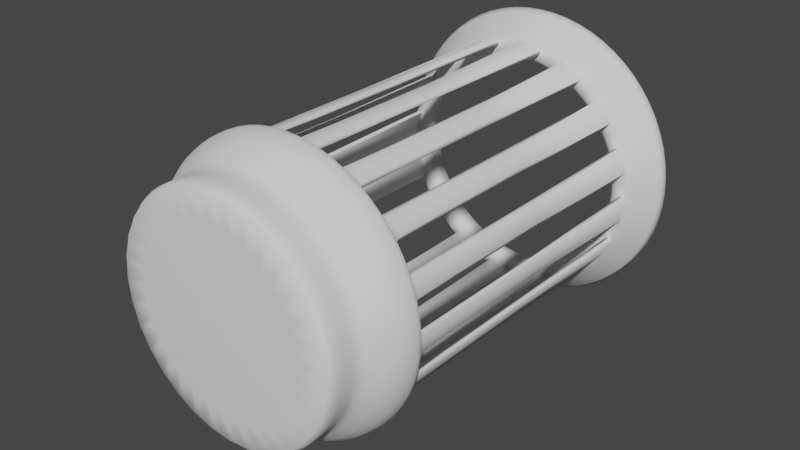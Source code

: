 # Source: trash_can.blend  (saved by Blender 2.90.8; exported with 4.5.12 LTS)
import bpy
from mathutils import Matrix  # noqa: F401  (used for matrix-valued properties, if any)

bpy.ops.wm.read_factory_settings(use_empty=True)
scene = bpy.context.scene
scene.name = 'Scene'

# ---- collections
col_collection = bpy.data.collections.new('Collection'); scene.collection.children.link(col_collection)

# ---- world
world_world = bpy.data.worlds.new('World'); scene.world = world_world
world_world.use_nodes = True; world_world.node_tree.nodes.clear()
_N = world_world.node_tree.nodes; _L = world_world.node_tree.links
n0 = _N.new('ShaderNodeOutputWorld'); n0.name = 'World Output'; n0.location = (300, 300)
n1 = _N.new('ShaderNodeBackground'); n1.name = 'Background'; n1.location = (10, 300)
n1.inputs[0].default_value = (0.05088, 0.05088, 0.05088, 1.0)
_L.new(n1.outputs[0], n0.inputs[0])
n0.is_active_output = True
world_world.color = (0.05088, 0.05088, 0.05088)
world_world.use_sun_shadow = False
world_world.sun_shadow_jitter_overblur = 0.0

# ---- meshes
me_x = bpy.data.meshes.new('Окружность')
me_x.from_pydata([(-4.085e-08, 0.03106, -0.5507), (-0.1077, 0.03106, -0.5401), (-0.2112, 0.03106, -0.5087), (-0.3066, 0.03106, -0.4577), (-0.3903, 0.03106, -0.389), (-0.4589, 0.03106, -0.3054), (-0.5099, 0.03106, -0.21), (-0.5413, 0.03106, -0.1064), (-0.5519, 0.03106, 0.001244), (-0.5413, 0.03106, 0.1089), (-0.5099, 0.03106, 0.2125), (-0.4589, 0.03106, 0.3079), (-0.3903, 0.03106, 0.3915), (-0.3066, 0.03106, 0.4602), (-0.2112, 0.03106, 0.5112), (-0.1077, 0.03106, 0.5426), (1.39e-07, 0.03106, 0.5532), (0.1077, 0.03106, 0.5426), (0.2112, 0.03106, 0.5112), (0.3066, 0.03106, 0.4602), (0.3903, 0.03106, 0.3915), (0.4589, 0.03106, 0.3079), (0.5099, 0.03106, 0.2125), (0.5413, 0.03106, 0.1089), (0.5519, 0.03106, 0.001244), (0.5413, 0.03106, -0.1064), (0.5099, 0.03106, -0.21), (0.4589, 0.03106, -0.3054), (0.3903, 0.03106, -0.389), (0.3066, 0.03106, -0.4577), (0.2112, 0.03106, -0.5087), (0.1077, 0.03106, -0.5401), (-4.085e-08, 0.1964, -0.5507), (-0.1077, 0.1964, -0.5401), (-0.2112, 0.1964, -0.5087), (-0.3066, 0.1964, -0.4577), (-0.3903, 0.1964, -0.389), (-0.4589, 0.1964, -0.3054), (-0.5099, 0.1964, -0.21), (-0.5413, 0.1964, -0.1064), (-0.5519, 0.1964, 0.001244), (-0.5413, 0.1964, 0.1089), (-0.5099, 0.1964, 0.2125), (-0.4589, 0.1964, 0.3079), (-0.3903, 0.1964, 0.3915), (-0.3066, 0.1964, 0.4602), (-0.2112, 0.1964, 0.5112), (-0.1077, 0.1964, 0.5426), (1.39e-07, 0.1964, 0.5532), (0.1077, 0.1964, 0.5426), (0.2112, 0.1964, 0.5112), (0.3066, 0.1964, 0.4602), (0.3903, 0.1964, 0.3915), (0.4589, 0.1964, 0.3079), (0.5099, 0.1964, 0.2125), (0.5413, 0.1964, 0.1089), (0.5519, 0.1964, 0.001244), (0.5413, 0.1964, -0.1064), (0.5099, 0.1964, -0.21), (0.4589, 0.1964, -0.3054), (0.3903, 0.1964, -0.389), (0.3066, 0.1964, -0.4577), (0.2112, 0.1964, -0.5087), (0.1077, 0.1964, -0.5401), (-2.979e-08, 0.321, -0.6505), (-0.1271, 0.321, -0.6379), (-0.2494, 0.321, -0.6009), (-0.3621, 0.321, -0.5406), (-0.4608, 0.321, -0.4596), (-0.5419, 0.321, -0.3608), (-0.6021, 0.321, -0.2482), (-0.6392, 0.321, -0.1259), (-0.6517, 0.321, 0.001244), (-0.6392, 0.321, 0.1284), (-0.6021, 0.321, 0.2506), (-0.5419, 0.321, 0.3633), (-0.4608, 0.321, 0.4621), (-0.3621, 0.321, 0.5431), (-0.2494, 0.321, 0.6033), (-0.1271, 0.321, 0.6404), (1.826e-07, 0.321, 0.6529), (0.1271, 0.321, 0.6404), (0.2494, 0.321, 0.6033), (0.3621, 0.321, 0.5431), (0.4608, 0.321, 0.4621), (0.5419, 0.321, 0.3633), (0.6021, 0.321, 0.2506), (0.6392, 0.321, 0.1284), (0.6517, 0.321, 0.001244), (0.6392, 0.321, -0.1259), (0.6021, 0.321, -0.2482), (0.5419, 0.321, -0.3608), (0.4608, 0.321, -0.4596), (0.3621, 0.321, -0.5406), (0.2494, 0.321, -0.6009), (0.1271, 0.321, -0.6379), (-2.979e-08, 0.4268, -0.6505), (-0.1271, 0.4268, -0.6379), (-0.2494, 0.4268, -0.6009), (-0.3621, 0.4268, -0.5406), (-0.4608, 0.4268, -0.4596), (-0.5419, 0.4268, -0.3608), (-0.6021, 0.4268, -0.2482), (-0.6392, 0.4268, -0.1259), (-0.6517, 0.4268, 0.001244), (-0.6392, 0.4268, 0.1284), (-0.6021, 0.4268, 0.2506), (-0.5419, 0.4268, 0.3633), (-0.4608, 0.4268, 0.4621), (-0.3621, 0.4268, 0.5431), (-0.2494, 0.4268, 0.6033), (-0.1271, 0.4268, 0.6404), (1.826e-07, 0.4268, 0.6529), (0.1271, 0.4268, 0.6404), (0.2494, 0.4268, 0.6033), (0.3621, 0.4268, 0.5431), (0.4608, 0.4268, 0.4621), (0.5419, 0.4268, 0.3633), (0.6021, 0.4268, 0.2506), (0.6392, 0.4268, 0.1284), (0.6517, 0.4268, 0.001244), (0.6392, 0.4268, -0.1259), (0.6021, 0.4268, -0.2482), (0.5419, 0.4268, -0.3608), (0.4608, 0.4268, -0.4596), (0.3621, 0.4268, -0.5406), (0.2494, 0.4268, -0.6009), (0.1271, 0.4268, -0.6379), (-3.344e-08, 0.4268, -0.6067), (-0.1186, 0.4268, -0.595), (-0.2327, 0.4268, -0.5605), (-0.3378, 0.4268, -0.5043), (-0.4299, 0.4268, -0.4287), (-0.5055, 0.4268, -0.3365), (-0.5617, 0.4268, -0.2314), (-0.5963, 0.4268, -0.1174), (-0.608, 0.4268, 0.001244), (-0.5963, 0.4268, 0.1199), (-0.5617, 0.4268, 0.2339), (-0.5055, 0.4268, 0.339), (-0.4299, 0.4268, 0.4311), (-0.3378, 0.4268, 0.5068), (-0.2327, 0.4268, 0.5629), (-0.1186, 0.4268, 0.5975), (1.647e-07, 0.4268, 0.6092), (0.1186, 0.4268, 0.5975), (0.2327, 0.4268, 0.5629), (0.3378, 0.4268, 0.5068), (0.4299, 0.4268, 0.4311), (0.5055, 0.4268, 0.339), (0.5617, 0.4268, 0.2339), (0.5963, 0.4268, 0.1199), (0.608, 0.4268, 0.001244), (0.5963, 0.4268, -0.1174), (0.5617, 0.4268, -0.2314), (0.5055, 0.4268, -0.3365), (0.4299, 0.4268, -0.4287), (0.3378, 0.4268, -0.5043), (0.2327, 0.4268, -0.5605), (0.1186, 0.4268, -0.595), (-3.344e-08, 1.928, -0.6067), (-0.1186, 1.928, -0.595), (-0.2327, 1.928, -0.5605), (-0.3378, 1.928, -0.5043), (-0.4299, 1.928, -0.4287), (-0.5055, 1.928, -0.3365), (-0.5617, 1.928, -0.2314), (-0.5963, 1.928, -0.1174), (-0.608, 1.928, 0.001244), (-0.5963, 1.928, 0.1199), (-0.5617, 1.928, 0.2339), (-0.5055, 1.928, 0.339), (-0.4299, 1.928, 0.4311), (-0.3378, 1.928, 0.5068), (-0.2327, 1.928, 0.5629), (-0.1186, 1.928, 0.5975), (1.647e-07, 1.928, 0.6092), (0.1186, 1.928, 0.5975), (0.2327, 1.928, 0.5629), (0.3378, 1.928, 0.5068), (0.4299, 1.928, 0.4311), (0.5055, 1.928, 0.339), (0.5617, 1.928, 0.2339), (0.5963, 1.928, 0.1199), (0.608, 1.928, 0.001244), (0.5963, 1.928, -0.1174), (0.5617, 1.928, -0.2314), (0.5055, 1.928, -0.3365), (0.4299, 1.928, -0.4287), (0.3378, 1.928, -0.5043), (0.2327, 1.928, -0.5605), (0.1186, 1.928, -0.595), (-1.885e-08, 2.106, -0.7328), (-0.1432, 2.106, -0.7187), (-0.2809, 2.106, -0.6769), (-0.4078, 2.106, -0.6091), (-0.5191, 2.106, -0.5178), (-0.6103, 2.106, -0.4066), (-0.6782, 2.106, -0.2797), (-0.7199, 2.106, -0.142), (-0.7341, 2.106, 0.001244), (-0.7199, 2.106, 0.1445), (-0.6782, 2.106, 0.2822), (-0.6103, 2.106, 0.4091), (-0.5191, 2.106, 0.5203), (-0.4078, 2.106, 0.6116), (-0.2809, 2.106, 0.6794), (-0.1432, 2.106, 0.7212), (2.203e-07, 2.106, 0.7353), (0.1432, 2.106, 0.7212), (0.2809, 2.106, 0.6794), (0.4078, 2.106, 0.6116), (0.5191, 2.106, 0.5203), (0.6103, 2.106, 0.4091), (0.6782, 2.106, 0.2822), (0.7199, 2.106, 0.1445), (0.7341, 2.106, 0.001244), (0.7199, 2.106, -0.142), (0.6782, 2.106, -0.2797), (0.6103, 2.106, -0.4066), (0.5191, 2.106, -0.5178), (0.4078, 2.106, -0.6091), (0.2809, 2.106, -0.6769), (0.1432, 2.106, -0.7187), (-3.478e-08, 2.106, -0.5922), (-0.1158, 2.106, -0.5808), (-0.2271, 2.106, -0.5471), (-0.3297, 2.106, -0.4922), (-0.4197, 2.106, -0.4184), (-0.4935, 2.106, -0.3285), (-0.5483, 2.106, -0.2259), (-0.5821, 2.106, -0.1145), (-0.5935, 2.106, 0.001244), (-0.5821, 2.106, 0.117), (-0.5483, 2.106, 0.2284), (-0.4935, 2.106, 0.331), (-0.4197, 2.106, 0.4209), (-0.3297, 2.106, 0.4947), (-0.2271, 2.106, 0.5495), (-0.1158, 2.106, 0.5833), (1.586e-07, 2.106, 0.5947), (0.1158, 2.106, 0.5833), (0.2271, 2.106, 0.5495), (0.3297, 2.106, 0.4947), (0.4197, 2.106, 0.4209), (0.4935, 2.106, 0.331), (0.5483, 2.106, 0.2284), (0.5821, 2.106, 0.117), (0.5935, 2.106, 0.001244), (0.5821, 2.106, -0.1145), (0.5483, 2.106, -0.2259), (0.4935, 2.106, -0.3285), (0.4196, 2.106, -0.4184), (0.3297, 2.106, -0.4922), (0.2271, 2.106, -0.5471), (0.1158, 2.106, -0.5808), (-4.873e-08, 1.93, -0.4833), (-0.09452, 1.93, -0.4739), (-0.1854, 1.93, -0.4464), (-0.2692, 1.93, -0.4016), (-0.3426, 1.93, -0.3413), (-0.4028, 1.93, -0.2679), (-0.4476, 1.93, -0.1842), (-0.4752, 1.93, -0.09328), (-0.4845, 1.93, 0.001244), (-0.4752, 1.93, 0.09576), (-0.4476, 1.93, 0.1867), (-0.4028, 1.93, 0.2704), (-0.3426, 1.93, 0.3438), (-0.2692, 1.93, 0.4041), (-0.1854, 1.93, 0.4489), (-0.09452, 1.93, 0.4764), (1.091e-07, 1.93, 0.4857), (0.09452, 1.93, 0.4764), (0.1854, 1.93, 0.4489), (0.2692, 1.93, 0.4041), (0.3426, 1.93, 0.3438), (0.4028, 1.93, 0.2704), (0.4476, 1.93, 0.1867), (0.4752, 1.93, 0.09576), (0.4845, 1.93, 0.001244), (0.4752, 1.93, -0.09328), (0.4476, 1.93, -0.1842), (0.4028, 1.93, -0.2679), (0.3426, 1.93, -0.3413), (0.2692, 1.93, -0.4016), (0.1854, 1.93, -0.4464), (0.09452, 1.93, -0.4739), (-0.2112, 0.1827, 0.5112), (-0.1077, 0.1827, 0.5426), (-0.1077, 0.1827, -0.5401), (-0.2112, 0.1827, -0.5087), (0.3903, 0.1827, -0.389), (0.3066, 0.1827, -0.4577), (1.39e-07, 0.1827, 0.5532), (-0.3066, 0.1827, -0.4577), (0.2112, 0.1827, -0.5087), (0.1077, 0.1827, 0.5426), (-0.3903, 0.1827, -0.389), (0.1077, 0.1827, -0.5401), (0.2112, 0.1827, 0.5112), (-0.4589, 0.1827, -0.3054), (-4.085e-08, 0.1827, -0.5507), (0.3066, 0.1827, 0.4602), (-0.5099, 0.1827, -0.21), (0.3903, 0.1827, 0.3915), (-0.5413, 0.1827, -0.1064), (0.4589, 0.1827, 0.3079), (-0.5519, 0.1827, 0.001244), (0.5099, 0.1827, 0.2125), (-0.5413, 0.1827, 0.1089), (0.5413, 0.1827, 0.1089), (-0.5099, 0.1827, 0.2125), (0.5519, 0.1827, 0.001244), (-0.4589, 0.1827, 0.3079), (0.5413, 0.1827, -0.1064), (-0.3903, 0.1827, 0.3915), (0.5099, 0.1827, -0.21), (-0.3066, 0.1827, 0.4602), (0.4589, 0.1827, -0.3054), (-0.4608, 0.4135, 0.4621), (-0.3621, 0.4135, 0.5431), (0.6021, 0.4135, -0.2482), (0.5419, 0.4135, -0.3608), (-0.2494, 0.4135, 0.6033), (-2.979e-08, 0.4135, -0.6505), (-0.1271, 0.4135, -0.6379), (0.4608, 0.4135, -0.4596), (-0.1271, 0.4135, 0.6404), (-0.2494, 0.4135, -0.6009), (0.3621, 0.4135, -0.5406), (1.826e-07, 0.4135, 0.6529), (-0.3621, 0.4135, -0.5406), (0.2494, 0.4135, -0.6009), (0.1271, 0.4135, 0.6404), (-0.4608, 0.4135, -0.4596), (0.1271, 0.4135, -0.6379), (0.2494, 0.4135, 0.6033), (-0.5419, 0.4135, -0.3608), (0.3621, 0.4135, 0.5431), (-0.6021, 0.4135, -0.2482), (0.4608, 0.4135, 0.4621), (-0.6392, 0.4135, -0.1259), (0.5419, 0.4135, 0.3633), (-0.6517, 0.4135, 0.001244), (0.6021, 0.4135, 0.2506), (-0.6392, 0.4135, 0.1284), (0.6392, 0.4135, 0.1284), (-0.6021, 0.4135, 0.2506), (0.6517, 0.4135, 0.001244), (-0.5419, 0.4135, 0.3633), (0.6392, 0.4135, -0.1259), (0.5055, 0.4858, 0.339), (0.4299, 0.4858, 0.4311), (0.5963, 0.4708, 0.1199), (0.5617, 0.4708, 0.2339), (0.5963, 0.4993, -0.1174), (0.608, 0.4993, 0.001244), (0.5055, 0.4887, -0.3365), (0.5617, 0.4887, -0.2314), (0.3378, 0.4858, -0.5043), (0.4299, 0.4858, -0.4287), (1.681e-07, 0.4268, 0.6176), (-0.1203, 0.4268, 0.6058), (-0.3424, 0.4268, -0.5113), (-0.2359, 0.4268, -0.5682), (0.2359, 0.4268, -0.5682), (0.3424, 0.4268, -0.5113), (0.1203, 0.4268, 0.6058), (-0.4358, 0.4268, -0.4346), (0.1202, 0.4268, -0.6033), (0.2359, 0.4268, 0.5707), (-0.5125, 0.4268, -0.3412), (-3.274e-08, 0.4268, -0.6151), (0.3424, 0.4268, 0.5137), (-0.5695, 0.4268, -0.2346), (0.4358, 0.4268, 0.4371), (-0.6045, 0.4268, -0.119), (0.5125, 0.4268, 0.3437), (-0.6164, 0.4268, 0.001244), (0.5695, 0.4268, 0.2371), (-0.6045, 0.4268, 0.1215), (0.6045, 0.4268, 0.1215), (-0.5695, 0.4268, 0.2371), (0.6164, 0.4268, 0.001244), (-0.5125, 0.4268, 0.3437), (0.6045, 0.4268, -0.119), (-0.4358, 0.4268, 0.4371), (0.5695, 0.4268, -0.2346), (-0.3424, 0.4268, 0.5137), (0.5125, 0.4268, -0.3412), (-0.2359, 0.4268, 0.5707), (-0.1203, 0.4268, -0.6033), (0.4358, 0.4268, -0.4346), (0.3378, 0.4795, 0.5068), (0.2327, 0.4795, 0.5629), (0.1186, 0.4748, 0.5975), (1.647e-07, 0.4748, 0.6092), (-0.1186, 0.4709, 0.5975), (-0.2327, 0.4709, 0.5629), (-0.3378, 0.479, 0.5068), (-0.4299, 0.479, 0.4311), (-0.5055, 0.4841, 0.339), (-0.5617, 0.4841, 0.2339), (-0.5963, 0.4884, 0.1199), (-0.608, 0.4884, 0.001244), (-0.5963, 0.4927, -0.1174), (-0.5617, 0.4927, -0.2314), (-0.5055, 0.4992, -0.3365), (-0.4299, 0.4992, -0.4287), (-0.3378, 0.5024, -0.5043), (-0.2327, 0.5024, -0.5605), (-0.1186, 0.5032, -0.595), (-3.344e-08, 0.5032, -0.6067), (0.1186, 0.4972, -0.595), (0.2327, 0.4972, -0.5605), (-3.556e-08, 2.096, -0.5861), (-0.1146, 2.096, -0.5748), (-0.4153, 2.096, -0.4141), (-0.3263, 2.096, -0.4871), (0.4153, 2.096, -0.4141), (0.3263, 2.096, -0.4871), (-0.2248, 2.096, -0.5414), (-0.5427, 2.096, -0.2235), (-0.4884, 2.096, -0.3251), (0.2248, 2.096, -0.5414), (0.1146, 2.096, -0.5748), (-0.5874, 2.096, 0.001244), (-0.5761, 2.096, -0.1133), (-0.2248, 2.096, 0.5439), (-0.3263, 2.096, 0.4896), (-0.5427, 2.096, 0.226), (-0.5761, 2.096, 0.1158), (1.558e-07, 2.096, 0.5886), (-0.1146, 2.096, 0.5773), (-0.4153, 2.096, 0.4166), (-0.4884, 2.096, 0.3276), (0.2248, 2.096, 0.5439), (0.1146, 2.096, 0.5773), (0.4153, 2.096, 0.4166), (0.3263, 2.096, 0.4896), (0.5427, 2.096, 0.226), (0.4884, 2.096, 0.3276), (0.5874, 2.096, 0.001244), (0.5761, 2.096, 0.1158), (0.5427, 2.096, -0.2235), (0.5761, 2.096, -0.1133), (0.4884, 2.096, -0.3251), (-0.7275, 2.097, 0.001244), (-0.7136, 2.097, -0.1407), (-0.2784, 2.097, 0.6734), (-0.4042, 2.097, 0.6062), (2.175e-07, 2.097, 0.7288), (0.1419, 2.097, 0.7148), (-0.6722, 2.097, 0.2797), (-0.7136, 2.097, 0.1432), (-0.1419, 2.097, 0.7148), (0.2784, 2.097, 0.6734), (0.4042, 2.097, 0.6062), (-0.5144, 2.097, 0.5157), (-0.6049, 2.097, 0.4054), (0.5144, 2.097, 0.5157), (0.6049, 2.097, 0.4054), (0.6722, 2.097, 0.2797), (0.7136, 2.097, 0.1432), (0.7275, 2.097, 0.001244), (0.7136, 2.097, -0.1407), (0.6722, 2.097, -0.2772), (0.6049, 2.097, -0.403), (-1.961e-08, 2.097, -0.7263), (-0.1419, 2.097, -0.7123), (0.5144, 2.097, -0.5132), (0.4042, 2.097, -0.6037), (-0.2784, 2.097, -0.6709), (-0.4042, 2.097, -0.6037), (0.2784, 2.097, -0.6709), (0.1419, 2.097, -0.7123), (-0.5144, 2.097, -0.5132), (-0.6049, 2.097, -0.403), (-0.6722, 2.097, -0.2772), (-0.6046, 1.94, -0.119), (-0.3425, 1.94, 0.5138), (0.1203, 1.94, 0.6058), (-0.6046, 1.94, 0.1215), (-0.1203, 1.94, 0.6058), (0.3425, 1.94, 0.5138), (-0.5125, 1.94, 0.3437), (0.5125, 1.94, 0.3437), (0.6046, 1.94, 0.1215), (0.6046, 1.94, -0.119), (0.5125, 1.94, -0.3412), (-0.1203, 1.94, -0.6033), (0.3425, 1.94, -0.5113), (-0.3425, 1.94, -0.5113), (0.1203, 1.94, -0.6033), (-0.5125, 1.94, -0.3412), (-0.6164, 1.94, 0.001244), (-0.2359, 1.94, 0.5708), (1.684e-07, 1.94, 0.6177), (-0.5695, 1.94, 0.2371), (0.2359, 1.94, 0.5708), (-0.4359, 1.94, 0.4371), (0.4359, 1.94, 0.4371), (0.5695, 1.94, 0.2371), (0.6164, 1.94, 0.001244), (0.5695, 1.94, -0.2347), (-3.247e-08, 1.94, -0.6152), (0.4359, 1.94, -0.4346), (-0.2359, 1.94, -0.5683), (0.2359, 1.94, -0.5683), (-0.4359, 1.94, -0.4346), (-0.5695, 1.94, -0.2347), (-0.1077, 0.04335, 0.5426), (-0.2112, 0.04335, -0.5087), (0.3066, 0.04335, -0.4577), (1.39e-07, 0.04335, 0.5532), (-0.3066, 0.04335, -0.4577), (0.2112, 0.04335, -0.5087), (0.1077, 0.04335, 0.5426), (-0.3903, 0.04335, -0.389), (0.1077, 0.04335, -0.5401), (0.2112, 0.04335, 0.5112), (-0.4589, 0.04335, -0.3054), (-4.085e-08, 0.04335, -0.5507), (0.3066, 0.04335, 0.4602), (-0.5099, 0.04335, -0.21), (0.3903, 0.04335, 0.3915), (-0.5413, 0.04335, -0.1064), (0.4589, 0.04335, 0.3079), (-0.5519, 0.04335, 0.001244), (0.5099, 0.04335, 0.2125), (-0.5413, 0.04335, 0.1089), (0.5413, 0.04335, 0.1089), (-0.5099, 0.04335, 0.2125), (0.5519, 0.04335, 0.001244), (-0.4589, 0.04335, 0.3079), (0.5413, 0.04335, -0.1064), (-0.3903, 0.04335, 0.3915), (0.5099, 0.04335, -0.21), (-0.3066, 0.04335, 0.4602), (0.4589, 0.04335, -0.3054), (-0.2112, 0.04335, 0.5112), (-0.1077, 0.04335, -0.5401), (0.3903, 0.04335, -0.389)], [], [(289, 47, 46, 288), (291, 34, 33, 290), (293, 61, 60, 292), (294, 48, 47, 289), (295, 35, 34, 291), (296, 62, 61, 293), (297, 49, 48, 294), (298, 36, 35, 295), (299, 63, 62, 296), (300, 50, 49, 297), (301, 37, 36, 298), (302, 32, 63, 299), (303, 51, 50, 300), (304, 38, 37, 301), (305, 52, 51, 303), (306, 39, 38, 304), (307, 53, 52, 305), (308, 40, 39, 306), (309, 54, 53, 307), (310, 41, 40, 308), (311, 55, 54, 309), (312, 42, 41, 310), (313, 56, 55, 311), (314, 43, 42, 312), (315, 57, 56, 313), (316, 44, 43, 314), (317, 58, 57, 315), (318, 45, 44, 316), (319, 59, 58, 317), (288, 46, 45, 318), (290, 33, 32, 302), (292, 60, 59, 319), (42, 74, 73, 41), (56, 88, 87, 55), (43, 75, 74, 42), (57, 89, 88, 56), (44, 76, 75, 43), (58, 90, 89, 57), (45, 77, 76, 44), (59, 91, 90, 58), (46, 78, 77, 45), (33, 65, 64, 32), (60, 92, 91, 59), (47, 79, 78, 46), (34, 66, 65, 33), (61, 93, 92, 60), (48, 80, 79, 47), (35, 67, 66, 34), (62, 94, 93, 61), (49, 81, 80, 48), (36, 68, 67, 35), (63, 95, 94, 62), (50, 82, 81, 49), (37, 69, 68, 36), (32, 64, 95, 63), (51, 83, 82, 50), (38, 70, 69, 37), (52, 84, 83, 51), (39, 71, 70, 38), (53, 85, 84, 52), (40, 72, 71, 39), (54, 86, 85, 53), (41, 73, 72, 40), (55, 87, 86, 54), (321, 109, 108, 320), (323, 123, 122, 322), (324, 110, 109, 321), (326, 97, 96, 325), (327, 124, 123, 323), (328, 111, 110, 324), (329, 98, 97, 326), (330, 125, 124, 327), (331, 112, 111, 328), (332, 99, 98, 329), (333, 126, 125, 330), (334, 113, 112, 331), (335, 100, 99, 332), (336, 127, 126, 333), (337, 114, 113, 334), (338, 101, 100, 335), (325, 96, 127, 336), (339, 115, 114, 337), (340, 102, 101, 338), (341, 116, 115, 339), (342, 103, 102, 340), (343, 117, 116, 341), (344, 104, 103, 342), (345, 118, 117, 343), (346, 105, 104, 344), (347, 119, 118, 345), (348, 106, 105, 346), (349, 120, 119, 347), (350, 107, 106, 348), (351, 121, 120, 349), (320, 108, 107, 350), (322, 122, 121, 351), (362, 144, 143, 363), (364, 131, 130, 365), (366, 158, 157, 367), (368, 145, 144, 362), (369, 132, 131, 364), (370, 159, 158, 366), (371, 146, 145, 368), (372, 133, 132, 369), (373, 128, 159, 370), (374, 147, 146, 371), (375, 134, 133, 372), (376, 148, 147, 374), (377, 135, 134, 375), (378, 149, 148, 376), (379, 136, 135, 377), (380, 150, 149, 378), (381, 137, 136, 379), (382, 151, 150, 380), (383, 138, 137, 381), (384, 152, 151, 382), (385, 139, 138, 383), (386, 153, 152, 384), (387, 140, 139, 385), (388, 154, 153, 386), (389, 141, 140, 387), (390, 155, 154, 388), (391, 142, 141, 389), (392, 129, 128, 373), (393, 156, 155, 390), (363, 143, 142, 391), (365, 130, 129, 392), (367, 157, 156, 393), (410, 163, 162, 411), (402, 171, 170, 403), (394, 179, 178, 395), (358, 187, 186, 359), (408, 165, 164, 409), (400, 173, 172, 401), (352, 181, 180, 353), (360, 189, 188, 361), (406, 167, 166, 407), (398, 175, 174, 399), (354, 183, 182, 355), (412, 161, 160, 413), (414, 191, 190, 415), (404, 169, 168, 405), (396, 177, 176, 397), (356, 185, 184, 357), (449, 448, 200, 199), (451, 450, 206, 205), (453, 209, 208, 452), (455, 454, 202, 201), (456, 452, 208, 207), (458, 211, 210, 457), (460, 459, 204, 203), (453, 457, 210, 209), (462, 213, 212, 461), (458, 461, 212, 211), (464, 215, 214, 463), (462, 463, 214, 213), (466, 217, 216, 465), (464, 465, 216, 215), (468, 219, 218, 467), (470, 193, 192, 469), (466, 467, 218, 217), (472, 221, 220, 471), (474, 195, 194, 473), (468, 471, 220, 219), (476, 223, 222, 475), (478, 197, 196, 477), (472, 475, 222, 221), (449, 199, 198, 479), (469, 192, 223, 476), (455, 201, 200, 448), (470, 473, 194, 193), (460, 203, 202, 454), (474, 477, 196, 195), (451, 205, 204, 459), (478, 479, 198, 197), (456, 207, 206, 450), (221, 222, 254, 253), (215, 247, 246, 214), (192, 224, 255, 223), (217, 249, 248, 216), (193, 194, 226, 225), (219, 251, 250, 218), (193, 225, 224, 192), (195, 196, 228, 227), (221, 253, 252, 220), (195, 227, 226, 194), (197, 198, 230, 229), (223, 255, 254, 222), (197, 229, 228, 196), (199, 200, 232, 231), (205, 206, 238, 237), (199, 231, 230, 198), (201, 202, 234, 233), (207, 208, 240, 239), (201, 233, 232, 200), (203, 204, 236, 235), (209, 210, 242, 241), (203, 235, 234, 202), (211, 212, 244, 243), (205, 237, 236, 204), (213, 214, 246, 245), (207, 239, 238, 206), (215, 216, 248, 247), (209, 241, 240, 208), (217, 218, 250, 249), (211, 243, 242, 210), (219, 220, 252, 251), (213, 245, 244, 212), (417, 257, 256, 416), (419, 418, 260, 259), (421, 285, 284, 420), (419, 259, 258, 422), (424, 423, 262, 261), (426, 287, 286, 425), (424, 261, 260, 418), (428, 427, 264, 263), (430, 429, 270, 269), (428, 263, 262, 423), (432, 431, 266, 265), (434, 433, 272, 271), (432, 265, 264, 427), (436, 435, 268, 267), (438, 437, 274, 273), (436, 267, 266, 431), (440, 439, 276, 275), (430, 269, 268, 435), (442, 441, 278, 277), (434, 271, 270, 429), (444, 443, 280, 279), (438, 273, 272, 433), (446, 445, 282, 281), (440, 275, 274, 437), (447, 420, 284, 283), (442, 277, 276, 439), (421, 425, 286, 285), (444, 279, 278, 441), (416, 256, 287, 426), (446, 281, 280, 443), (417, 422, 258, 257), (447, 283, 282, 445), (257, 258, 162, 161), (258, 259, 163, 162), (259, 260, 164, 163), (260, 261, 165, 164), (261, 262, 166, 165), (262, 263, 167, 166), (263, 264, 168, 167), (264, 265, 169, 168), (265, 266, 170, 169), (266, 267, 171, 170), (267, 268, 172, 171), (268, 269, 173, 172), (269, 270, 174, 173), (270, 271, 175, 174), (271, 272, 176, 175), (272, 273, 177, 176), (273, 274, 178, 177), (274, 275, 179, 178), (275, 276, 180, 179), (276, 277, 181, 180), (277, 278, 182, 181), (278, 279, 183, 182), (279, 280, 184, 183), (280, 281, 185, 184), (281, 282, 186, 185), (282, 283, 187, 186), (283, 284, 188, 187), (284, 285, 189, 188), (285, 286, 190, 189), (286, 287, 191, 190), (287, 256, 160, 191), (256, 257, 161, 160), (543, 292, 319, 540), (542, 290, 302, 523), (541, 288, 318, 539), (540, 319, 317, 538), (539, 318, 316, 537), (538, 317, 315, 536), (537, 316, 314, 535), (536, 315, 313, 534), (535, 314, 312, 533), (534, 313, 311, 532), (533, 312, 310, 531), (532, 311, 309, 530), (531, 310, 308, 529), (530, 309, 307, 528), (529, 308, 306, 527), (528, 307, 305, 526), (527, 306, 304, 525), (526, 305, 303, 524), (525, 304, 301, 522), (524, 303, 300, 521), (523, 302, 299, 520), (522, 301, 298, 519), (521, 300, 297, 518), (520, 299, 296, 517), (519, 298, 295, 516), (518, 297, 294, 515), (517, 296, 293, 514), (516, 295, 291, 513), (515, 294, 289, 512), (514, 293, 292, 543), (513, 291, 290, 542), (512, 289, 288, 541), (90, 322, 351, 89), (76, 320, 350, 75), (89, 351, 349, 88), (75, 350, 348, 74), (88, 349, 347, 87), (74, 348, 346, 73), (87, 347, 345, 86), (73, 346, 344, 72), (86, 345, 343, 85), (72, 344, 342, 71), (85, 343, 341, 84), (71, 342, 340, 70), (84, 341, 339, 83), (70, 340, 338, 69), (83, 339, 337, 82), (64, 325, 336, 95), (69, 338, 335, 68), (82, 337, 334, 81), (95, 336, 333, 94), (68, 335, 332, 67), (81, 334, 331, 80), (94, 333, 330, 93), (67, 332, 329, 66), (80, 331, 328, 79), (93, 330, 327, 92), (66, 329, 326, 65), (79, 328, 324, 78), (92, 327, 323, 91), (65, 326, 325, 64), (78, 324, 321, 77), (91, 323, 322, 90), (77, 321, 320, 76), (149, 352, 353, 148), (151, 354, 355, 150), (153, 356, 357, 152), (155, 358, 359, 154), (157, 360, 361, 156), (125, 367, 393, 124), (98, 365, 392, 97), (111, 363, 391, 110), (124, 393, 390, 123), (97, 392, 373, 96), (110, 391, 389, 109), (123, 390, 388, 122), (109, 389, 387, 108), (122, 388, 386, 121), (108, 387, 385, 107), (121, 386, 384, 120), (107, 385, 383, 106), (120, 384, 382, 119), (106, 383, 381, 105), (119, 382, 380, 118), (105, 381, 379, 104), (118, 380, 378, 117), (104, 379, 377, 103), (117, 378, 376, 116), (103, 377, 375, 102), (116, 376, 374, 115), (102, 375, 372, 101), (115, 374, 371, 114), (96, 373, 370, 127), (101, 372, 369, 100), (114, 371, 368, 113), (127, 370, 366, 126), (100, 369, 364, 99), (113, 368, 362, 112), (126, 366, 367, 125), (99, 364, 365, 98), (112, 362, 363, 111), (147, 394, 395, 146), (145, 396, 397, 144), (143, 398, 399, 142), (141, 400, 401, 140), (139, 402, 403, 138), (137, 404, 405, 136), (135, 406, 407, 134), (133, 408, 409, 132), (131, 410, 411, 130), (129, 412, 413, 128), (159, 414, 415, 158), (251, 447, 445, 250), (225, 226, 422, 417), (249, 446, 443, 248), (224, 416, 426, 255), (247, 444, 441, 246), (253, 254, 425, 421), (245, 442, 439, 244), (251, 252, 420, 447), (243, 440, 437, 242), (249, 250, 445, 446), (241, 438, 433, 240), (247, 248, 443, 444), (239, 434, 429, 238), (245, 246, 441, 442), (237, 430, 435, 236), (243, 244, 439, 440), (235, 436, 431, 234), (241, 242, 437, 438), (235, 236, 435, 436), (233, 432, 427, 232), (239, 240, 433, 434), (233, 234, 431, 432), (231, 428, 423, 230), (237, 238, 429, 430), (231, 232, 427, 428), (229, 424, 418, 228), (255, 426, 425, 254), (229, 230, 423, 424), (227, 419, 422, 226), (253, 421, 420, 252), (227, 228, 418, 419), (225, 417, 416, 224), (484, 456, 450, 497), (495, 511, 479, 478), (481, 451, 459, 501), (493, 510, 477, 474), (486, 460, 454, 499), (491, 508, 473, 470), (483, 455, 448, 496), (506, 469, 476, 494), (480, 449, 479, 511), (492, 509, 475, 472), (495, 478, 477, 510), (494, 476, 475, 509), (490, 507, 471, 468), (493, 474, 473, 508), (492, 472, 471, 507), (489, 505, 467, 466), (491, 470, 469, 506), (490, 468, 467, 505), (488, 504, 465, 464), (489, 466, 465, 504), (487, 503, 463, 462), (488, 464, 463, 503), (485, 502, 461, 458), (487, 462, 461, 502), (482, 500, 457, 453), (486, 501, 459, 460), (485, 458, 457, 500), (484, 498, 452, 456), (483, 499, 454, 455), (482, 453, 452, 498), (481, 497, 450, 451), (480, 496, 448, 449), (167, 168, 496, 480), (173, 174, 497, 481), (177, 482, 498, 176), (169, 170, 499, 483), (175, 176, 498, 484), (179, 485, 500, 178), (171, 172, 501, 486), (177, 178, 500, 482), (181, 487, 502, 180), (179, 180, 502, 485), (183, 488, 503, 182), (181, 182, 503, 487), (185, 489, 504, 184), (183, 184, 504, 488), (187, 490, 505, 186), (161, 491, 506, 160), (185, 186, 505, 489), (189, 492, 507, 188), (163, 493, 508, 162), (187, 188, 507, 490), (191, 494, 509, 190), (165, 495, 510, 164), (189, 190, 509, 492), (167, 480, 511, 166), (160, 506, 494, 191), (169, 483, 496, 168), (161, 162, 508, 491), (171, 486, 499, 170), (163, 164, 510, 493), (173, 481, 501, 172), (165, 166, 511, 495), (175, 484, 497, 174), (1, 0, 31, 30, 29, 28, 27, 26, 25, 24, 23, 22, 21, 20, 19, 18, 17, 16, 15, 14, 13, 12, 11, 10, 9, 8, 7, 6, 5, 4, 3, 2), (15, 512, 541, 14), (2, 513, 542, 1), (29, 514, 543, 28), (16, 515, 512, 15), (3, 516, 513, 2), (30, 517, 514, 29), (17, 518, 515, 16), (4, 519, 516, 3), (31, 520, 517, 30), (18, 521, 518, 17), (5, 522, 519, 4), (0, 523, 520, 31), (19, 524, 521, 18), (6, 525, 522, 5), (20, 526, 524, 19), (7, 527, 525, 6), (21, 528, 526, 20), (8, 529, 527, 7), (22, 530, 528, 21), (9, 531, 529, 8), (23, 532, 530, 22), (10, 533, 531, 9), (24, 534, 532, 23), (11, 535, 533, 10), (25, 536, 534, 24), (12, 537, 535, 11), (26, 538, 536, 25), (13, 539, 537, 12), (27, 540, 538, 26), (14, 541, 539, 13), (1, 542, 523, 0), (28, 543, 540, 27)])
me_x.polygons.foreach_set('use_smooth', [True] * 513)
_uv = me_x.uv_layers.new(name='UVКарта')
_uv.uv.foreach_set('vector', [0.0, 0.0, 0.0, 0.0, 0.0, 0.0, 0.0, 0.0, 0.0, 0.0, 0.0, 0.0, 0.0, 0.0, 0.0, 0.0, 0.0, 0.0, 0.0, 0.0, 0.0, 0.0, 0.0, 0.0, 0.0, 0.0, 0.0, 0.0, 0.0, 0.0, 0.0, 0.0, 0.0, 0.0, 0.0, 0.0, 0.0, 0.0, 0.0, 0.0, 0.0, 0.0, 0.0, 0.0, 0.0, 0.0, 0.0, 0.0, 0.0, 0.0, 0.0, 0.0, 0.0, 0.0, 0.0, 0.0, 0.0, 0.0, 0.0, 0.0, 0.0, 0.0, 0.0, 0.0, 0.0, 0.0, 0.0, 0.0, 0.0, 0.0, 0.0, 0.0, 0.0, 0.0, 0.0, 0.0, 0.0, 0.0, 0.0, 0.0, 0.0, 0.0, 0.0, 0.0, 0.0, 0.0, 0.0, 0.0, 0.0, 0.0, 0.0, 0.0, 0.0, 0.0, 0.0, 0.0, 0.0, 0.0, 0.0, 0.0, 0.0, 0.0, 0.0, 0.0, 0.0, 0.0, 0.0, 0.0, 0.0, 0.0, 0.0, 0.0, 0.0, 0.0, 0.0, 0.0, 0.0, 0.0, 0.0, 0.0, 0.0, 0.0, 0.0, 0.0, 0.0, 0.0, 0.0, 0.0, 0.0, 0.0, 0.0, 0.0, 0.0, 0.0, 0.0, 0.0, 0.0, 0.0, 0.0, 0.0, 0.0, 0.0, 0.0, 0.0, 0.0, 0.0, 0.0, 0.0, 0.0, 0.0, 0.0, 0.0, 0.0, 0.0, 0.0, 0.0, 0.0, 0.0, 0.0, 0.0, 0.0, 0.0, 0.0, 0.0, 0.0, 0.0, 0.0, 0.0, 0.0, 0.0, 0.0, 0.0, 0.0, 0.0, 0.0, 0.0, 0.0, 0.0, 0.0, 0.0, 0.0, 0.0, 0.0, 0.0, 0.0, 0.0, 0.0, 0.0, 0.0, 0.0, 0.0, 0.0, 0.0, 0.0, 0.0, 0.0, 0.0, 0.0, 0.0, 0.0, 0.0, 0.0, 0.0, 0.0, 0.0, 0.0, 0.0, 0.0, 0.0, 0.0, 0.0, 0.0, 0.0, 0.0, 0.0, 0.0, 0.0, 0.0, 0.0, 0.0, 0.0, 0.0, 0.0, 0.0, 0.0, 0.0, 0.0, 0.0, 0.0, 0.0, 0.0, 0.0, 0.0, 0.0, 0.0, 0.0, 0.0, 0.0, 0.0, 0.0, 0.0, 0.0, 0.0, 0.0, 0.0, 0.0, 0.0, 0.0, 0.0, 0.0, 0.0, 0.0, 0.0, 0.0, 0.0, 0.0, 0.0, 0.0, 0.0, 0.0, 0.0, 0.0, 0.0, 0.0, 0.0, 0.0, 0.0, 0.0, 0.0, 0.0, 0.0, 0.0, 0.0, 0.0, 0.0, 0.0, 0.0, 0.0, 0.0, 0.0, 0.0, 0.0, 0.0, 0.0, 0.0, 0.0, 0.0, 0.0, 0.0, 0.0, 0.0, 0.0, 0.0, 0.0, 0.0, 0.0, 0.0, 0.0, 0.0, 0.0, 0.0, 0.0, 0.0, 0.0, 0.0, 0.0, 0.0, 0.0, 0.0, 0.0, 0.0, 0.0, 0.0, 0.0, 0.0, 0.0, 0.0, 0.0, 0.0, 0.0, 0.0, 0.0, 0.0, 0.0, 0.0, 0.0, 0.0, 0.0, 0.0, 0.0, 0.0, 0.0, 0.0, 0.0, 0.0, 0.0, 0.0, 0.0, 0.0, 0.0, 0.0, 0.0, 0.0, 0.0, 0.0, 0.0, 0.0, 0.0, 0.0, 0.0, 0.0, 0.0, 0.0, 0.0, 0.0, 0.0, 0.0, 0.0, 0.0, 0.0, 0.0, 0.0, 0.0, 0.0, 0.0, 0.0, 0.0, 0.0, 0.0, 0.0, 0.0, 0.0, 0.0, 0.0, 0.0, 0.0, 0.0, 0.0, 0.0, 0.0, 0.0, 0.0, 0.0, 0.0, 0.0, 0.0, 0.0, 0.0, 0.0, 0.0, 0.0, 0.0, 0.0, 0.0, 0.0, 0.0, 0.0, 0.0, 0.0, 0.0, 0.0, 0.0, 0.0, 0.0, 0.0, 0.0, 0.0, 0.0, 0.0, 0.0, 0.0, 0.0, 0.0, 0.0, 0.0, 0.0, 0.0, 0.0, 0.0, 0.0, 0.0, 0.0, 0.0, 0.0, 0.0, 0.0, 0.0, 0.0, 0.0, 0.0, 0.0, 0.0, 0.0, 0.0, 0.0, 0.0, 0.0, 0.0, 0.0, 0.0, 0.0, 0.0, 0.0, 0.0, 0.0, 0.0, 0.0, 0.0, 0.0, 0.0, 0.0, 0.0, 0.0, 0.0, 0.0, 0.0, 0.0, 0.0, 0.0, 0.0, 0.0, 0.0, 0.0, 0.0, 0.0, 0.0, 0.0, 0.0, 0.0, 0.0, 0.0, 0.0, 0.0, 0.0, 0.0, 0.0, 0.0, 0.0, 0.0, 0.0, 0.0, 0.0, 0.0, 0.0, 0.0, 0.0, 0.0, 0.0, 0.0, 0.0, 0.0, 0.0, 0.0, 0.0, 0.0, 0.0, 0.0, 0.0, 0.0, 0.0, 0.0, 0.0, 0.0, 0.0, 0.0, 0.0, 0.0, 0.0, 0.0, 0.0, 0.0, 0.0, 0.0, 0.0, 0.0, 0.0, 0.0, 0.0, 0.0, 0.0, 0.0, 0.0, 0.0, 0.0, 0.0, 0.0, 0.0, 0.0, 0.0, 0.0, 0.0, 0.0, 0.0, 0.0, 0.0, 0.0, 0.0, 0.0, 0.0, 0.0, 0.0, 0.0, 0.0, 0.0, 0.0, 0.0, 0.0, 0.0, 0.0, 0.0, 0.0, 0.0, 0.0, 0.0, 0.0, 0.0, 0.0, 0.0, 0.0, 0.0, 0.0, 0.0, 0.0, 0.0, 0.0, 0.0, 0.0, 0.0, 0.0, 0.0, 0.0, 0.0, 0.0, 0.0, 0.0, 0.0, 0.0, 0.0, 0.0, 0.0, 0.0, 0.0, 0.0, 0.0, 0.0, 0.0, 0.0, 0.0, 0.0, 0.0, 0.0, 0.0, 0.0, 0.0, 0.0, 0.0, 0.0, 0.0, 0.0, 0.0, 0.0, 0.0, 0.0, 0.0, 0.0, 0.0, 0.0, 0.0, 0.0, 0.0, 0.0, 0.0, 0.0, 0.0, 0.0, 0.0, 0.0, 0.0, 0.0, 0.0, 0.0, 0.0, 0.0, 0.0, 0.0, 0.0, 0.0, 0.0, 0.0, 0.0, 0.0, 0.0, 0.0, 0.0, 0.0, 0.0, 0.0, 0.0, 0.0, 0.0, 0.0, 0.0, 0.0, 0.0, 0.0, 0.0, 0.0, 0.0, 0.0, 0.0, 0.0, 0.0, 0.0, 0.0, 0.0, 0.0, 0.0, 0.0, 0.0, 0.0, 0.0, 0.0, 0.0, 0.0, 0.0, 0.0, 0.0, 0.0, 0.0, 0.0, 0.0, 0.0, 0.0, 0.0, 0.0, 0.0, 0.0, 0.0, 0.0, 0.0, 0.0, 0.0, 0.0, 0.0, 0.0, 0.0, 0.0, 0.0, 0.0, 0.0, 0.0, 0.0, 0.0, 0.0, 0.0, 0.0, 0.0, 0.0, 0.0, 0.0, 0.0, 0.0, 0.0, 0.0, 0.0, 0.0, 0.0, 0.0, 0.0, 0.0, 0.0, 0.0, 0.0, 0.0, 0.0, 0.0, 0.0, 0.0, 0.0, 0.0, 0.0, 0.0, 0.0, 0.0, 0.0, 0.0, 0.0, 0.0, 0.0, 0.0, 0.0, 0.0, 0.0, 0.0, 0.0, 0.0, 0.0, 0.0, 0.0, 0.0, 0.0, 0.0, 0.0, 0.0, 0.0, 0.0, 0.0, 0.0, 0.0, 0.0, 0.0, 0.0, 0.0, 0.0, 0.0, 0.0, 0.0, 0.0, 0.0, 0.0, 0.0, 0.0, 0.0, 0.0, 0.0, 0.0, 0.0, 0.0, 0.0, 0.0, 0.0, 0.0, 0.0, 0.0, 0.0, 0.0, 0.0, 0.0, 0.0, 0.0, 0.0, 0.0, 0.0, 0.0, 0.0, 0.0, 0.0, 0.0, 0.0, 0.0, 0.0, 0.0, 0.0, 0.0, 0.0, 0.0, 0.0, 0.0, 0.0, 0.0, 0.0, 0.0, 0.0, 0.0, 0.0, 0.0, 0.0, 0.0, 0.0, 0.0, 0.0, 0.0, 0.0, 0.0, 0.0, 0.0, 0.0, 0.0, 0.0, 0.0, 0.0, 0.0, 0.0, 0.0, 0.0, 0.0, 0.0, 0.0, 0.0, 0.0, 0.0, 0.0, 0.0, 0.0, 0.0, 0.0, 0.0, 0.0, 0.0, 0.0, 0.0, 0.0, 0.0, 0.0, 0.0, 0.0, 0.0, 0.0, 0.0, 0.0, 0.0, 0.0, 0.0, 0.0, 0.0, 0.0, 0.0, 0.0, 0.0, 0.0, 0.0, 0.0, 0.0, 0.0, 0.0, 0.0, 0.0, 0.0, 0.0, 0.0, 0.0, 0.0, 0.0, 0.0, 0.0, 0.0, 0.0, 0.0, 0.0, 0.0, 0.0, 0.0, 0.0, 0.0, 0.0, 0.0, 0.0, 0.0, 0.0, 0.0, 0.0, 0.0, 0.0, 0.0, 0.0, 0.0, 0.0, 0.0, 0.0, 0.0, 0.0, 0.0, 0.0, 0.0, 0.0, 0.0, 0.0, 0.0, 0.0, 0.0, 0.0, 0.0, 0.0, 0.0, 0.0, 0.0, 0.0, 0.0, 0.0, 0.0, 0.0, 0.0, 0.0, 0.0, 0.0, 0.0, 0.0, 0.0, 0.0, 0.0, 0.0, 0.0, 0.0, 0.0, 0.0, 0.0, 0.0, 0.0, 0.0, 0.0, 0.0, 0.0, 0.0, 0.0, 0.0, 0.0, 0.0, 0.0, 0.0, 0.0, 0.0, 0.0, 0.0, 0.0, 0.0, 0.0, 0.0, 0.0, 0.0, 0.0, 0.0, 0.0, 0.0, 0.0, 0.0, 0.0, 0.0, 0.0, 0.0, 0.0, 0.0, 0.0, 0.0, 0.0, 0.0, 0.0, 0.0, 0.0, 0.0, 0.0, 0.0, 0.0, 0.0, 0.0, 0.0, 0.0, 0.0, 0.0, 0.0, 0.0, 0.0, 0.0, 0.0, 0.0, 0.0, 0.0, 0.0, 0.0, 0.0, 0.0, 0.0, 0.0, 0.0, 0.0, 0.0, 0.0, 0.0, 0.0, 0.0, 0.0, 0.0, 0.0, 0.0, 0.0, 0.0, 0.0, 0.0, 0.0, 0.0, 0.0, 0.0, 0.0, 0.0, 0.0, 0.0, 0.0, 0.0, 0.0, 0.0, 0.0, 0.0, 0.0, 0.0, 0.0, 0.0, 0.0, 0.0, 0.0, 0.0, 0.0, 0.0, 0.0, 0.0, 0.0, 0.0, 0.0, 0.0, 0.0, 0.0, 0.0, 0.0, 0.0, 0.0, 0.0, 0.0, 0.0, 0.0, 0.0, 0.0, 0.0, 0.0, 0.0, 0.0, 0.0, 0.0, 0.0, 0.0, 0.0, 0.0, 0.0, 0.0, 0.0, 0.0, 0.0, 0.0, 0.0, 0.0, 0.0, 0.0, 0.0, 0.0, 0.0, 0.0, 0.0, 0.0, 0.0, 0.0, 0.0, 0.0, 0.0, 0.0, 0.0, 0.0, 0.0, 0.0, 0.0, 0.0, 0.0, 0.0, 0.0, 0.0, 0.0, 0.0, 0.0, 0.0, 0.0, 0.0, 0.0, 0.0, 0.0, 0.0, 0.0, 0.0, 0.0, 0.0, 0.0, 0.0, 0.0, 0.0, 0.0, 0.0, 0.0, 0.0, 0.0, 0.0, 0.0, 0.0, 0.0, 0.0, 0.0, 0.0, 0.0, 0.0, 0.0, 0.0, 0.0, 0.0, 0.0, 0.0, 0.0, 0.0, 0.0, 0.0, 0.0, 0.0, 0.0, 0.0, 0.0, 0.0, 0.0, 0.0, 0.0, 0.0, 0.0, 0.0, 0.0, 0.0, 0.0, 0.0, 0.0, 0.0, 0.0, 0.0, 0.0, 0.0, 0.0, 0.0, 0.0, 0.0, 0.0, 0.0, 0.0, 0.0, 0.0, 0.0, 0.0, 0.0, 0.0, 0.0, 0.0, 0.0, 0.0, 0.0, 0.0, 0.0, 0.0, 0.0, 0.0, 0.0, 0.0, 0.0, 0.0, 0.0, 0.0, 0.0, 0.0, 0.0, 0.0, 0.0, 0.0, 0.0, 0.0, 0.0, 0.0, 0.0, 0.0, 0.0, 0.0, 0.0, 0.0, 0.0, 0.0, 0.0, 0.0, 0.0, 0.0, 0.0, 0.0, 0.0, 0.0, 0.0, 0.0, 0.0, 0.0, 0.0, 0.0, 0.0, 0.0, 0.0, 0.0, 0.0, 0.0, 0.0, 0.0, 0.0, 0.0, 0.0, 0.0, 0.0, 0.0, 0.0, 0.0, 0.0, 0.0, 0.0, 0.0, 0.0, 0.0, 0.0, 0.0, 0.0, 0.0, 0.0, 0.0, 0.0, 0.0, 0.0, 0.0, 0.0, 0.0, 0.0, 0.0, 0.0, 0.0, 0.0, 0.0, 0.0, 0.0, 0.0, 0.0, 0.0, 0.0, 0.0, 0.0, 0.0, 0.0, 0.0, 0.0, 0.0, 0.0, 0.0, 0.0, 0.0, 0.0, 0.0, 0.0, 0.0, 0.0, 0.0, 0.0, 0.0, 0.0, 0.0, 0.0, 0.0, 0.0, 0.0, 0.0, 0.0, 0.0, 0.0, 0.0, 0.0, 0.0, 0.0, 0.0, 0.0, 0.0, 0.0, 0.0, 0.0, 0.0, 0.0, 0.0, 0.0, 0.0, 0.0, 0.0, 0.0, 0.0, 0.0, 0.0, 0.0, 0.0, 0.0, 0.0, 0.0, 0.0, 0.0, 0.0, 0.0, 0.0, 0.0, 0.0, 0.0, 0.0, 0.0, 0.0, 0.0, 0.0, 0.0, 0.0, 0.0, 0.0, 0.0, 0.0, 0.0, 0.0, 0.0, 0.0, 0.0, 0.0, 0.0, 0.0, 0.0, 0.0, 0.0, 0.0, 0.0, 0.0, 0.0, 0.0, 0.0, 0.0, 0.0, 0.0, 0.0, 0.0, 0.0, 0.0, 0.0, 0.0, 0.0, 0.0, 0.0, 0.0, 0.0, 0.0, 0.0, 0.0, 0.0, 0.0, 0.0, 0.0, 0.0, 0.0, 0.0, 0.0, 0.0, 0.0, 0.0, 0.0, 0.0, 0.0, 0.0, 0.0, 0.0, 0.0, 0.0, 0.0, 0.0, 0.0, 0.0, 0.0, 0.0, 0.0, 0.0, 0.0, 0.0, 0.0, 0.0, 0.0, 0.0, 0.0, 0.0, 0.0, 0.0, 0.0, 0.0, 0.0, 0.0, 0.0, 0.0, 0.0, 0.0, 0.0, 0.0, 0.0, 0.0, 0.0, 0.0, 0.0, 0.0, 0.0, 0.0, 0.0, 0.0, 0.0, 0.0, 0.0, 0.0, 0.0, 0.0, 0.0, 0.0, 0.0, 0.0, 0.0, 0.0, 0.0, 0.0, 0.0, 0.0, 0.0, 0.0, 0.0, 0.0, 0.0, 0.0, 0.0, 0.0, 0.0, 0.0, 0.0, 0.0, 0.0, 0.0, 0.0, 0.0, 0.0, 0.0, 0.0, 0.0, 0.0, 0.0, 0.0, 0.0, 0.0, 0.0, 0.0, 0.0, 0.0, 0.0, 0.0, 0.0, 0.0, 0.0, 0.0, 0.0, 0.0, 0.0, 0.0, 0.0, 0.0, 0.0, 0.0, 0.0, 0.0, 0.0, 0.0, 0.0, 0.0, 0.0, 0.0, 0.0, 0.0, 0.0, 0.0, 0.0, 0.0, 0.0, 0.0, 0.0, 0.0, 0.0, 0.0, 0.0, 0.0, 0.0, 0.0, 0.0, 0.0, 0.0, 0.0, 0.0, 0.0, 0.0, 0.0, 0.0, 0.0, 0.0, 0.0, 0.0, 0.0, 0.0, 0.0, 0.0, 0.0, 0.0, 0.0, 0.0, 0.0, 0.0, 0.0, 0.0, 0.0, 0.0, 0.0, 0.0, 0.0, 0.0, 0.0, 0.0, 0.0, 0.0, 0.0, 0.0, 0.0, 0.0, 0.0, 0.0, 0.0, 0.0, 0.0, 0.0, 0.0, 0.0, 0.0, 0.0, 0.0, 0.0, 0.0, 0.0, 0.0, 0.0, 0.0, 0.0, 0.0, 0.0, 0.0, 0.0, 0.0, 0.0, 0.0, 0.0, 0.0, 0.0, 0.0, 0.0, 0.0, 0.0, 0.0, 0.0, 0.0, 0.0, 0.0, 0.0, 0.0, 0.0, 0.0, 0.0, 0.0, 0.0, 0.0, 0.0, 0.0, 0.0, 0.0, 0.0, 0.0, 0.0, 0.0, 0.0, 0.0, 0.0, 0.0, 0.0, 0.0, 0.0, 0.0, 0.0, 0.0, 0.0, 0.0, 0.0, 0.0, 0.0, 0.0, 0.0, 0.0, 0.0, 0.0, 0.0, 0.0, 0.0, 0.0, 0.0, 0.0, 0.0, 0.0, 0.0, 0.0, 0.0, 0.0, 0.0, 0.0, 0.0, 0.0, 0.0, 0.0, 0.0, 0.0, 0.0, 0.0, 0.0, 0.0, 0.0, 0.0, 0.0, 0.0, 0.0, 0.0, 0.0, 0.0, 0.0, 0.0, 0.0, 0.0, 0.0, 0.0, 0.0, 0.0, 0.0, 0.0, 0.0, 0.0, 0.0, 0.0, 0.0, 0.0, 0.0, 0.0, 0.0, 0.0, 0.0, 0.0, 0.0, 0.0, 0.0, 0.0, 0.0, 0.0, 0.0, 0.0, 0.0, 0.0, 0.0, 0.0, 0.0, 0.0, 0.0, 0.0, 0.0, 0.0, 0.0, 0.0, 0.0, 0.0, 0.0, 0.0, 0.0, 0.0, 0.0, 0.0, 0.0, 0.0, 0.0, 0.0, 0.0, 0.0, 0.0, 0.0, 0.0, 0.0, 0.0, 0.0, 0.0, 0.0, 0.0, 0.0, 0.0, 0.0, 0.0, 0.0, 0.0, 0.0, 0.0, 0.0, 0.0, 0.0, 0.0, 0.0, 0.0, 0.0, 0.0, 0.0, 0.0, 0.0, 0.0, 0.0, 0.0, 0.0, 0.0, 0.0, 0.0, 0.0, 0.0, 0.0, 0.0, 0.0, 0.0, 0.0, 0.0, 0.0, 0.0, 0.0, 0.0, 0.0, 0.0, 0.0, 0.0, 0.0, 0.0, 0.0, 0.0, 0.0, 0.0, 0.0, 0.0, 0.0, 0.0, 0.0, 0.0, 0.0, 0.0, 0.0, 0.0, 0.0, 0.0, 0.0, 0.0, 0.0, 0.0, 0.0, 0.0, 0.0, 0.0, 0.0, 0.0, 0.0, 0.0, 0.0, 0.0, 0.0, 0.0, 0.0, 0.0, 0.0, 0.0, 0.0, 0.0, 0.0, 0.0, 0.0, 0.0, 0.0, 0.0, 0.0, 0.0, 0.0, 0.0, 0.0, 0.0, 0.0, 0.0, 0.0, 0.0, 0.0, 0.0, 0.0, 0.0, 0.0, 0.0, 0.0, 0.0, 0.0, 0.0, 0.0, 0.0, 0.0, 0.0, 0.0, 0.0, 0.0, 0.0, 0.0, 0.0, 0.0, 0.0, 0.0, 0.0, 0.0, 0.0, 0.0, 0.0, 0.0, 0.0, 0.0, 0.0, 0.0, 0.0, 0.0, 0.0, 0.0, 0.0, 0.0, 0.0, 0.0, 0.0, 0.0, 0.0, 0.0, 0.0, 0.0, 0.0, 0.0, 0.0, 0.0, 0.0, 0.0, 0.0, 0.0, 0.0, 0.0, 0.0, 0.0, 0.0, 0.0, 0.0, 0.0, 0.0, 0.0, 0.0, 0.0, 0.0, 0.0, 0.0, 0.0, 0.0, 0.0, 0.0, 0.0, 0.0, 0.0, 0.0, 0.0, 0.0, 0.0, 0.0, 0.0, 0.0, 0.0, 0.0, 0.0, 0.0, 0.0, 0.0, 0.0, 0.0, 0.0, 0.0, 0.0, 0.0, 0.0, 0.0, 0.0, 0.0, 0.0, 0.0, 0.0, 0.0, 0.0, 0.0, 0.0, 0.0, 0.0, 0.0, 0.0, 0.0, 0.0, 0.0, 0.0, 0.0, 0.0, 0.0, 0.0, 0.0, 0.0, 0.0, 0.0, 0.0, 0.0, 0.0, 0.0, 0.0, 0.0, 0.0, 0.0, 0.0, 0.0, 0.0, 0.0, 0.0, 0.0, 0.0, 0.0, 0.0, 0.0, 0.0, 0.0, 0.0, 0.0, 0.0, 0.0, 0.0, 0.0, 0.0, 0.0, 0.0, 0.0, 0.0, 0.0, 0.0, 0.0, 0.0, 0.0, 0.0, 0.0, 0.0, 0.0, 0.0, 0.0, 0.0, 0.0, 0.0, 0.0, 0.0, 0.0, 0.0, 0.0, 0.0, 0.0, 0.0, 0.0, 0.0, 0.0, 0.0, 0.0, 0.0, 0.0, 0.0, 0.0, 0.0, 0.0, 0.0, 0.0, 0.0, 0.0, 0.0, 0.0, 0.0, 0.0, 0.0, 0.0, 0.0, 0.0, 0.0, 0.0, 0.0, 0.0, 0.0, 0.0, 0.0, 0.0, 0.0, 0.0, 0.0, 0.0, 0.0, 0.0, 0.0, 0.0, 0.0, 0.0, 0.0, 0.0, 0.0, 0.0, 0.0, 0.0, 0.0, 0.0, 0.0, 0.0, 0.0, 0.0, 0.0, 0.0, 0.0, 0.0, 0.0, 0.0, 0.0, 0.0, 0.0, 0.0, 0.0, 0.0, 0.0, 0.0, 0.0, 0.0, 0.0, 0.0, 0.0, 0.0, 0.0, 0.0, 0.0, 0.0, 0.0, 0.0, 0.0, 0.0, 0.0, 0.0, 0.0, 0.0, 0.0, 0.0, 0.0, 0.0, 0.0, 0.0, 0.0, 0.0, 0.0, 0.0, 0.0, 0.0, 0.0, 0.0, 0.0, 0.0, 0.0, 0.0, 0.0, 0.0, 0.0, 0.0, 0.0, 0.0, 0.0, 0.0, 0.0, 0.0, 0.0, 0.0, 0.0, 0.0, 0.0, 0.0, 0.0, 0.0, 0.0, 0.0, 0.0, 0.0, 0.0, 0.0, 0.0, 0.0, 0.0, 0.0, 0.0, 0.0, 0.0, 0.0, 0.0, 0.0, 0.0, 0.0, 0.0, 0.0, 0.0, 0.0, 0.0, 0.0, 0.0, 0.0, 0.0, 0.0, 0.0, 0.0, 0.0, 0.0, 0.0, 0.0, 0.0, 0.0, 0.0, 0.0, 0.0, 0.0, 0.0, 0.0, 0.0, 0.0, 0.0, 0.0, 0.0, 0.0, 0.0, 0.0, 0.0, 0.0, 0.0, 0.0, 0.0, 0.0, 0.0, 0.0, 0.0, 0.0, 0.0, 0.0, 0.0, 0.0, 0.0, 0.0, 0.0, 0.0, 0.0, 0.0, 0.0, 0.0, 0.0, 0.0, 0.0, 0.0, 0.0, 0.0, 0.0, 0.0, 0.0, 0.0, 0.0, 0.0, 0.0, 0.0, 0.0, 0.0, 0.0, 0.0, 0.0, 0.0, 0.0, 0.0, 0.0, 0.0, 0.0, 0.0, 0.0, 0.0, 0.0, 0.0, 0.0, 0.0, 0.0, 0.0, 0.0, 0.0, 0.0, 0.0, 0.0, 0.0, 0.0, 0.0, 0.0, 0.0, 0.0, 0.0, 0.0, 0.0, 0.0, 0.0, 0.0, 0.0, 0.0, 0.0, 0.0, 0.0, 0.0, 0.0, 0.0, 0.0, 0.0, 0.0, 0.0, 0.0, 0.0, 0.0, 0.0, 0.0, 0.0, 0.0, 0.0, 0.0, 0.0, 0.0, 0.0, 0.0, 0.0, 0.0, 0.0, 0.0, 0.0, 0.0, 0.0, 0.0, 0.0, 0.0, 0.0, 0.0, 0.0, 0.0, 0.0, 0.0, 0.0, 0.0, 0.0, 0.0, 0.0, 0.0, 0.0, 0.0, 0.0, 0.0, 0.0, 0.0, 0.0, 0.0, 0.0, 0.0, 0.0, 0.0, 0.0, 0.0, 0.0, 0.0, 0.0, 0.0, 0.0, 0.0, 0.0, 0.0, 0.0, 0.0, 0.0, 0.0, 0.0, 0.0, 0.0, 0.0, 0.0, 0.0, 0.0, 0.0, 0.0, 0.0, 0.0, 0.0, 0.0, 0.0, 0.0, 0.0, 0.0, 0.0, 0.0, 0.0, 0.0, 0.0, 0.0, 0.0, 0.0, 0.0, 0.0, 0.0, 0.0, 0.0, 0.0, 0.0, 0.0, 0.0, 0.0, 0.0, 0.0, 0.0, 0.0, 0.0, 0.0, 0.0, 0.0, 0.0, 0.0, 0.0, 0.0, 0.0, 0.0, 0.0, 0.0, 0.0, 0.0, 0.0, 0.0, 0.0, 0.0, 0.0, 0.0, 0.0, 0.0, 0.0, 0.0, 0.0, 0.0, 0.0, 0.0, 0.0, 0.0, 0.0, 0.0, 0.0, 0.0, 0.0, 0.0, 0.0, 0.0, 0.0, 0.0, 0.0, 0.0, 0.0, 0.0, 0.0, 0.0, 0.0, 0.0, 0.0, 0.0, 0.0, 0.0, 0.0, 0.0, 0.0, 0.0, 0.0, 0.0, 0.0, 0.0, 0.0, 0.0, 0.0, 0.0, 0.0, 0.0, 0.0, 0.0, 0.0, 0.0, 0.0, 0.0, 0.0, 0.0, 0.0, 0.0, 0.0, 0.0, 0.0, 0.0, 0.0, 0.0, 0.0, 0.0, 0.0, 0.0, 0.0, 0.0, 0.0, 0.0, 0.0, 0.0, 0.0, 0.0, 0.0, 0.0, 0.0, 0.0, 0.0, 0.0, 0.0, 0.0, 0.0, 0.0, 0.0, 0.0, 0.0, 0.0, 0.0, 0.0, 0.0, 0.0, 0.0, 0.0, 0.0, 0.0, 0.0, 0.0, 0.0, 0.0, 0.0, 0.0, 0.0, 0.0, 0.0, 0.0, 0.0, 0.0, 0.0, 0.0, 0.0, 0.0, 0.0, 0.0, 0.0, 0.0, 0.0, 0.0, 0.0, 0.0, 0.0, 0.0, 0.0, 0.0, 0.0, 0.0, 0.0, 0.0, 0.0, 0.0, 0.0, 0.0, 0.0, 0.0, 0.0, 0.0, 0.0, 0.0, 0.0, 0.0, 0.0, 0.0, 0.0, 0.0, 0.0, 0.0, 0.0, 0.0, 0.0, 0.0, 0.0, 0.0, 0.0, 0.0, 0.0, 0.0, 0.0, 0.0, 0.0, 0.0, 0.0, 0.0, 0.0, 0.0, 0.0, 0.0, 0.0, 0.0, 0.0, 0.0, 0.0, 0.0, 0.0, 0.0, 0.0, 0.0, 0.0, 0.0, 0.0, 0.0, 0.0, 0.0, 0.0, 0.0, 0.0, 0.0, 0.0, 0.0, 0.0, 0.0, 0.0, 0.0, 0.0, 0.0, 0.0, 0.0, 0.0, 0.0, 0.0, 0.0, 0.0, 0.0, 0.0, 0.0, 0.0, 0.0, 0.0, 0.0, 0.0, 0.0, 0.0, 0.0, 0.0, 0.0, 0.0, 0.0, 0.0, 0.0, 0.0, 0.0, 0.0, 0.0, 0.0, 0.0, 0.0, 0.0, 0.0, 0.0, 0.0, 0.0, 0.0, 0.0, 0.0, 0.0, 0.0, 0.0, 0.0, 0.0, 0.0, 0.0, 0.0, 0.0, 0.0, 0.0, 0.0, 0.0, 0.0, 0.0, 0.0, 0.0, 0.0, 0.0, 0.0, 0.0, 0.0, 0.0, 0.0, 0.0, 0.0, 0.0, 0.0, 0.0, 0.0, 0.0, 0.0, 0.0, 0.0, 0.0, 0.0, 0.0, 0.0, 0.0, 0.0, 0.0, 0.0, 0.0, 0.0, 0.0, 0.0, 0.0, 0.0, 0.0, 0.0, 0.0, 0.0, 0.0, 0.0, 0.0, 0.0, 0.0, 0.0, 0.0, 0.0, 0.0, 0.0, 0.0, 0.0, 0.0, 0.0, 0.0, 0.0, 0.0, 0.0, 0.0, 0.0, 0.0, 0.0, 0.0, 0.0, 0.0, 0.0, 0.0, 0.0, 0.0, 0.0, 0.0, 0.0, 0.0, 0.0, 0.0, 0.0, 0.0, 0.0, 0.0, 0.0, 0.0, 0.0, 0.0, 0.0, 0.0, 0.0, 0.0, 0.0, 0.0, 0.0, 0.0, 0.0, 0.0, 0.0, 0.0, 0.0, 0.0, 0.0, 0.0, 0.0, 0.0, 0.0, 0.0, 0.0, 0.0, 0.0, 0.0, 0.0, 0.0, 0.0, 0.0, 0.0, 0.0, 0.0, 0.0, 0.0, 0.0, 0.0, 0.0, 0.0, 0.0, 0.0, 0.0, 0.0, 0.0, 0.0, 0.0, 0.0, 0.0, 0.0, 0.0, 0.0, 0.0, 0.0, 0.0, 0.0, 0.0, 0.0, 0.0, 0.0, 0.0, 0.0, 0.0, 0.0, 0.0, 0.0, 0.0, 0.0, 0.0, 0.0, 0.0, 0.0, 0.0, 0.0, 0.0, 0.0, 0.0, 0.0, 0.0, 0.0, 0.0, 0.0, 0.0, 0.0, 0.0, 0.0, 0.0, 0.0, 0.0, 0.0, 0.0, 0.0, 0.0, 0.0, 0.0, 0.0, 0.0, 0.0, 0.0, 0.0, 0.0, 0.0, 0.0, 0.0, 0.0, 0.0, 0.0, 0.0, 0.0, 0.0, 0.0, 0.0, 0.0, 0.0, 0.0, 0.0, 0.0, 0.0, 0.0, 0.0, 0.0, 0.0, 0.0, 0.0, 0.0, 0.0, 0.0, 0.0, 0.0, 0.0, 0.0, 0.0, 0.0, 0.0, 0.0, 0.0, 0.0, 0.0, 0.0, 0.0, 0.0, 0.0, 0.0, 0.0, 0.0, 0.0, 0.0, 0.0, 0.0, 0.0, 0.0, 0.0, 0.0, 0.0, 0.0, 0.0, 0.0, 0.0, 0.0, 0.0, 0.0, 0.0, 0.0, 0.0, 0.0, 0.0, 0.0, 0.0, 0.0, 0.0, 0.0, 0.0, 0.0, 0.0, 0.0, 0.0, 0.0, 0.0, 0.0, 0.0, 0.0, 0.0, 0.0, 0.0, 0.0, 0.0, 0.0, 0.0, 0.0, 0.0, 0.0, 0.0, 0.0, 0.0, 0.0, 0.0, 0.0, 0.0, 0.0, 0.0, 0.0, 0.0, 0.0, 0.0, 0.0, 0.0, 0.0, 0.0, 0.0, 0.0, 0.0, 0.0, 0.0, 0.0, 0.0, 0.0, 0.0, 0.0, 0.0, 0.0, 0.0, 0.0, 0.0, 0.0, 0.0, 0.0, 0.0, 0.0, 0.0, 0.0, 0.0, 0.0, 0.0, 0.0, 0.0, 0.0, 0.0, 0.0, 0.0, 0.0, 0.0, 0.0, 0.0, 0.0, 0.0, 0.0, 0.0, 0.0, 0.0, 0.0, 0.0, 0.0, 0.0, 0.0, 0.0, 0.0, 0.0, 0.0, 0.0, 0.0, 0.0, 0.0, 0.0, 0.0, 0.0, 0.0, 0.0, 0.0, 0.0, 0.0, 0.0, 0.0, 0.0, 0.0, 0.0, 0.0, 0.0, 0.0, 0.0, 0.0, 0.0, 0.0, 0.0, 0.0, 0.0, 0.0, 0.0, 0.0, 0.0, 0.0, 0.0, 0.0, 0.0, 0.0, 0.0, 0.0, 0.0, 0.0, 0.0, 0.0, 0.0, 0.0, 0.0, 0.0, 0.0, 0.0, 0.0, 0.0, 0.0, 0.0, 0.0, 0.0, 0.0, 0.0, 0.0, 0.0, 0.0, 0.0, 0.0, 0.0, 0.0, 0.0, 0.0, 0.0, 0.0, 0.0, 0.0, 0.0, 0.0, 0.0, 0.0, 0.0, 0.0, 0.0, 0.0, 0.0, 0.0, 0.0, 0.0, 0.0, 0.0, 0.0, 0.0, 0.0, 0.0, 0.0, 0.0, 0.0, 0.0, 0.0, 0.0, 0.0, 0.0, 0.0, 0.0, 0.0, 0.0, 0.0, 0.0, 0.0, 0.0, 0.0, 0.0, 0.0, 0.0, 0.0, 0.0, 0.0, 0.0, 0.0, 0.0, 0.0, 0.0, 0.0, 0.0, 0.0, 0.0, 0.0, 0.0, 0.0, 0.0, 0.0, 0.0, 0.0, 0.0, 0.0, 0.0, 0.0, 0.0, 0.0, 0.0, 0.0, 0.0, 0.0, 0.0, 0.0, 0.0, 0.0, 0.0, 0.0, 0.0, 0.0, 0.0, 0.0, 0.0, 0.0, 0.0, 0.0, 0.0, 0.0, 0.0, 0.0, 0.0, 0.0, 0.0, 0.0, 0.0, 0.0, 0.0, 0.0, 0.0, 0.0, 0.0, 0.0, 0.0, 0.0, 0.0, 0.0, 0.0, 0.0, 0.0, 0.0, 0.0, 0.0, 0.0, 0.0, 0.0, 0.0, 0.0, 0.0, 0.0, 0.0, 0.0, 0.0, 0.0, 0.0, 0.0, 0.0, 0.0, 0.0, 0.0, 0.0, 0.0, 0.0, 0.0, 0.0, 0.0, 0.0, 0.0, 0.0, 0.0, 0.0, 0.0, 0.0, 0.0, 0.0, 0.0, 0.0, 0.0, 0.0, 0.0, 0.0, 0.0, 0.0, 0.0, 0.0, 0.0, 0.0, 0.0, 0.0, 0.0, 0.0, 0.0, 0.0, 0.0, 0.0, 0.0, 0.0, 0.0, 0.0, 0.0, 0.0, 0.0, 0.0, 0.0, 0.0, 0.0, 0.0, 0.0, 0.0, 0.0, 0.0, 0.0, 0.0, 0.0, 0.0, 0.0, 0.0, 0.0, 0.0, 0.0, 0.0, 0.0, 0.0, 0.0, 0.0, 0.0, 0.0, 0.0, 0.0, 0.0, 0.0, 0.0, 0.0, 0.0, 0.0, 0.0, 0.0, 0.0, 0.0, 0.0, 0.0, 0.0, 0.0, 0.0, 0.0, 0.0, 0.0, 0.0, 0.0, 0.0, 0.0, 0.0, 0.0, 0.0, 0.0, 0.0, 0.0, 0.0, 0.0, 0.0, 0.0, 0.0, 0.0, 0.0, 0.0, 0.0, 0.0, 0.0, 0.0, 0.0, 0.0, 0.0, 0.0, 0.0, 0.0, 0.0, 0.0, 0.0, 0.0, 0.0, 0.0, 0.0, 0.0, 0.0, 0.0, 0.0, 0.0, 0.0, 0.0, 0.0, 0.0, 0.0, 0.0, 0.0, 0.0, 0.0, 0.0, 0.0, 0.0, 0.0, 0.0, 0.0, 0.0, 0.0, 0.0, 0.0, 0.0, 0.0, 0.0, 0.0, 0.0, 0.0, 0.0, 0.0, 0.0, 0.0, 0.0, 0.0, 0.0, 0.0, 0.0, 0.0, 0.0, 0.0, 0.0, 0.0, 0.0, 0.0, 0.0, 0.0, 0.0, 0.0, 0.0, 0.0, 0.0, 0.0, 0.0, 0.0, 0.0, 0.0, 0.0, 0.0, 0.0, 0.0, 0.0, 0.0, 0.0, 0.0, 0.0, 0.0, 0.0, 0.0, 0.0, 0.0, 0.0, 0.0, 0.0, 0.0, 0.0, 0.0, 0.0, 0.0, 0.0, 0.0, 0.0, 0.0, 0.0, 0.0, 0.0, 0.0, 0.0, 0.0, 0.0, 0.0, 0.0, 0.0, 0.0, 0.0, 0.0, 0.0, 0.0, 0.0, 0.0, 0.0, 0.0, 0.0, 0.0, 0.0, 0.0, 0.0, 0.0, 0.0, 0.0, 0.0, 0.0, 0.0, 0.0, 0.0, 0.0, 0.0, 0.0, 0.0, 0.0, 0.0, 0.0, 0.0, 0.0, 0.0, 0.0, 0.0, 0.0, 0.0, 0.0, 0.0, 0.0, 0.0, 0.0, 0.0, 0.0, 0.0, 0.0, 0.0, 0.0, 0.0, 0.0, 0.0, 0.0, 0.0, 0.0, 0.0, 0.0, 0.0, 0.0, 0.0, 0.0, 0.0, 0.0, 0.0, 0.0, 0.0, 0.0, 0.0, 0.0, 0.0, 0.0, 0.0, 0.0, 0.0, 0.0, 0.0, 0.0, 0.0, 0.0, 0.0, 0.0, 0.0, 0.0, 0.0, 0.0, 0.0, 0.0, 0.0, 0.0, 0.0, 0.0, 0.0, 0.0, 0.0, 0.0, 0.0, 0.0, 0.0, 0.0, 0.0, 0.0, 0.0, 0.0, 0.0, 0.0, 0.0, 0.0, 0.0, 0.0, 0.0, 0.0, 0.0, 0.0, 0.0, 0.0, 0.0, 0.0, 0.0, 0.0, 0.0, 0.0, 0.0, 0.0, 0.0, 0.0, 0.0, 0.0, 0.0, 0.0, 0.0, 0.0, 0.0, 0.0, 0.0, 0.0, 0.0, 0.0, 0.0, 0.0, 0.0, 0.0, 0.0, 0.0, 0.0, 0.0, 0.0, 0.0, 0.0, 0.0, 0.0, 0.0, 0.0, 0.0, 0.0, 0.0, 0.0, 0.0, 0.0, 0.0, 0.0, 0.0, 0.0, 0.0, 0.0, 0.0, 0.0, 0.0, 0.0, 0.0, 0.0, 0.0, 0.0, 0.0, 0.0, 0.0, 0.0, 0.0, 0.0, 0.0, 0.0, 0.0, 0.0, 0.0, 0.0, 0.0, 0.0, 0.0, 0.0, 0.0, 0.0, 0.0, 0.0, 0.0, 0.0, 0.0, 0.0, 0.0, 0.0, 0.0, 0.0, 0.0, 0.0, 0.0, 0.0, 0.0, 0.0, 0.0, 0.0, 0.0, 0.0, 0.0, 0.0, 0.0, 0.0, 0.0, 0.0, 0.0, 0.0, 0.0, 0.0, 0.0, 0.0, 0.0, 0.0, 0.0, 0.0, 0.0, 0.0, 0.0, 0.0, 0.0, 0.0, 0.0, 0.0, 0.0, 0.0, 0.0, 0.0, 0.0, 0.0, 0.0, 0.0, 0.0, 0.0, 0.0, 0.0, 0.0, 0.0, 0.0, 0.0, 0.0, 0.0, 0.0, 0.0, 0.0, 0.0, 0.0, 0.0, 0.0, 0.0, 0.0, 0.0, 0.0, 0.0, 0.0, 0.0, 0.0, 0.0, 0.0, 0.0, 0.0, 0.0, 0.0, 0.0, 0.0, 0.0, 0.0, 0.0, 0.0, 0.0, 0.0, 0.0, 0.0, 0.0, 0.0, 0.0, 0.0, 0.0, 0.0, 0.0, 0.0, 0.0, 0.0, 0.0, 0.0, 0.0, 0.0, 0.0, 0.0, 0.0, 0.0, 0.0, 0.0, 0.0, 0.0, 0.0, 0.0, 0.0, 0.0, 0.0, 0.0, 0.0, 0.0, 0.0, 0.0, 0.0, 0.0, 0.0, 0.0, 0.0, 0.0, 0.0, 0.0, 0.0, 0.0, 0.0, 0.0, 0.0, 0.0, 0.0, 0.0, 0.0, 0.0, 0.0, 0.0, 0.0, 0.0, 0.0, 0.0, 0.0, 0.0, 0.0, 0.0, 0.0, 0.0, 0.0, 0.0, 0.0, 0.0, 0.0, 0.0, 0.0, 0.0, 0.0, 0.0, 0.0, 0.0, 0.0, 0.0, 0.0, 0.0, 0.0, 0.0, 0.0, 0.0, 0.0, 0.0, 0.0, 0.0, 0.0, 0.0, 0.0, 0.0, 0.0, 0.0, 0.0, 0.0, 0.0, 0.0, 0.0, 0.0, 0.0, 0.0, 0.0, 0.0, 0.0, 0.0, 0.0, 0.0, 0.0, 0.0, 0.0, 0.0, 0.0, 0.0, 0.0, 0.0, 0.0, 0.0, 0.0, 0.0, 0.0, 0.0, 0.0, 0.0, 0.0, 0.0, 0.0, 0.0, 0.0, 0.0, 0.0, 0.0, 0.0, 0.0, 0.0, 0.0, 0.0, 0.0, 0.0, 0.0, 0.0, 0.0, 0.0, 0.0, 0.0, 0.0, 0.0, 0.0, 0.0, 0.0, 0.0, 0.0, 0.0, 0.0, 0.0, 0.0, 0.0, 0.0, 0.0, 0.0, 0.0, 0.0, 0.0, 0.0, 0.0, 0.0, 0.0, 0.0, 0.0, 0.0, 0.0, 0.0, 0.0, 0.0, 0.0, 0.0, 0.0, 0.0, 0.0, 0.0, 0.0, 0.0, 0.0, 0.0, 0.0, 0.0, 0.0, 0.0, 0.0, 0.0, 0.0, 0.0, 0.0, 0.0, 0.0, 0.0, 0.0, 0.0, 0.0, 0.0, 0.0, 0.0, 0.0, 0.0, 0.0, 0.0, 0.0, 0.0, 0.0, 0.0, 0.0, 0.0, 0.0, 0.0, 0.0, 0.0, 0.0, 0.0, 0.0, 0.0, 0.0, 0.0, 0.0, 0.0, 0.0, 0.0, 0.0, 0.0, 0.0, 0.0, 0.0, 0.0, 0.0, 0.0, 0.0, 0.0, 0.0, 0.0, 0.0, 0.0, 0.0, 0.0, 0.0, 0.0, 0.0, 0.0, 0.0, 0.0, 0.0, 0.0, 0.0, 0.0, 0.0, 0.0, 0.0, 0.0, 0.0, 0.0, 0.0, 0.0, 0.0, 0.0, 0.0, 0.0, 0.0, 0.0, 0.0, 0.0, 0.0, 0.0, 0.0, 0.0, 0.0, 0.0, 0.0, 0.0, 0.0, 0.0, 0.0, 0.0, 0.0, 0.0, 0.0, 0.0, 0.0, 0.0, 0.0, 0.0, 0.0, 0.0, 0.0, 0.0, 0.0, 0.0, 0.0, 0.0, 0.0, 0.0, 0.0, 0.0, 0.0, 0.0, 0.0, 0.0, 0.0, 0.0, 0.0, 0.0, 0.0, 0.0, 0.0, 0.0, 0.0, 0.0, 0.0, 0.0, 0.0, 0.0, 0.0, 0.0, 0.0, 0.0, 0.0, 0.0, 0.0, 0.0, 0.0, 0.0, 0.0, 0.0, 0.0, 0.0, 0.0, 0.0, 0.0, 0.0, 0.0, 0.0, 0.0, 0.0, 0.0, 0.0, 0.0, 0.0, 0.0, 0.0, 0.0, 0.0, 0.0, 0.0, 0.0, 0.0, 0.0, 0.0, 0.0, 0.0, 0.0, 0.0, 0.0, 0.0, 0.0, 0.0, 0.0, 0.0, 0.0, 0.0, 0.0, 0.0, 0.0, 0.0, 0.0, 0.0, 0.0, 0.0, 0.0, 0.0, 0.0, 0.0, 0.0, 0.0, 0.0, 0.0, 0.0, 0.0, 0.0, 0.0, 0.0, 0.0, 0.0, 0.0, 0.0, 0.0, 0.0, 0.0, 0.0, 0.0, 0.0, 0.0, 0.0, 0.0, 0.0, 0.0, 0.0, 0.0, 0.0, 0.0, 0.0, 0.0, 0.0, 0.0, 0.0, 0.0, 0.0, 0.0, 0.0, 0.0, 0.0, 0.0, 0.0, 0.0, 0.0, 0.0, 0.0, 0.0, 0.0, 0.0, 0.0, 0.0, 0.0, 0.0, 0.0, 0.0, 0.0, 0.0, 0.0, 0.0, 0.0, 0.0, 0.0, 0.0, 0.0, 0.0, 0.0, 0.0, 0.0, 0.0, 0.0, 0.0, 0.0, 0.0, 0.0, 0.0, 0.0, 0.0, 0.0, 0.0, 0.0, 0.0, 0.0, 0.0, 0.0, 0.0, 0.0, 0.0, 0.0, 0.0, 0.0, 0.0, 0.0, 0.0, 0.0, 0.0, 0.0, 0.0, 0.0, 0.0, 0.0, 0.0, 0.0, 0.0, 0.0, 0.0, 0.0, 0.0, 0.0, 0.0, 0.0, 0.0, 0.0, 0.0, 0.0, 0.0, 0.0, 0.0, 0.0, 0.0, 0.0, 0.0, 0.0, 0.0, 0.0, 0.0, 0.0, 0.0, 0.0, 0.0, 0.0, 0.0, 0.0, 0.0])
me_x.use_remesh_fix_poles = True
me_x.use_remesh_preserve_attributes = False
me_x.use_mirror_vertex_groups = False
me_x.update()

# ---- objects
ob_x = bpy.data.objects.new('Окружность', me_x)

# ---- transforms, parenting, visibility, modifiers, constraints
ob_x.location = (0.0, 0.0, 0.0)
ob_x.lineart.crease_threshold = 0.0
_m = ob_x.modifiers.new('Объёмность', 'SOLIDIFY')
_m.thickness = 0.04
_m = ob_x.modifiers.new('Подразделения', 'SUBSURF')
_m.uv_smooth = 'PRESERVE_CORNERS'
_m.render_levels = 1

# ---- collection membership
col_collection.objects.link(ob_x)

# ---- scene / render settings (as saved in the file)
scene.frame_start = 1; scene.frame_end = 250; scene.frame_set(1)
scene.render.engine = 'BLENDER_EEVEE_NEXT'
scene.cycles.use_denoising = False
scene.cycles.samples = 128
scene.cycles.sampling_pattern = 'TABULATED_SOBOL'
scene.cycles.use_adaptive_sampling = False
scene.cycles.use_light_tree = False
scene.view_settings.view_transform = 'Filmic'
bpy.context.view_layer.update()

# ---- added for rendering (the .blend has no active camera and no usable light): camera, sun
cam_auto = bpy.data.cameras.new('AutoCamera')
cam_auto.lens = 50.0
cam_auto.sensor_width = 36.0
cam_auto.clip_end = 1000.0
ob_auto_camera = bpy.data.objects.new('AutoCamera', cam_auto)
scene.collection.objects.link(ob_auto_camera)
ob_auto_camera.location = (2.72487, -2.19441, 2.18114)
ob_auto_camera.rotation_euler = (1.09748, -7.21219e-08, 0.694738)
scene.camera = ob_auto_camera
light_auto_sun = bpy.data.lights.new('AutoSun', 'SUN')
light_auto_sun.energy = 3.0
light_auto_sun.angle = 0.0523599
ob_auto_sun = bpy.data.objects.new('AutoSun', light_auto_sun)
scene.collection.objects.link(ob_auto_sun)
ob_auto_sun.rotation_euler = (0.872665, 0.174533, 0.523599)
bpy.context.view_layer.update()
